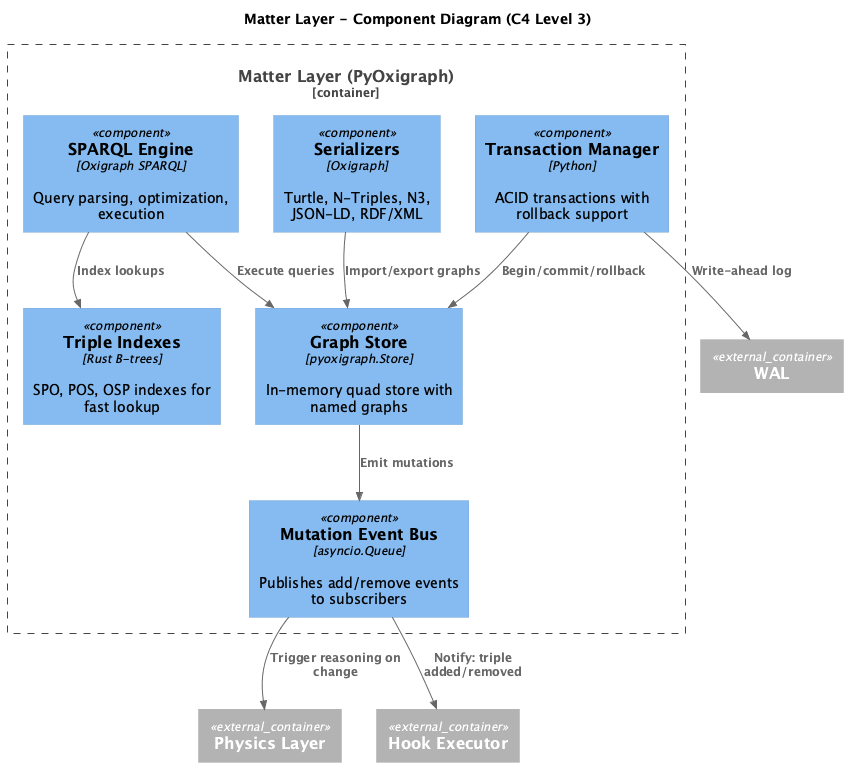

The diagram above was rendered by PlantUML. Its source (embedded in the PNG):
@startuml kgcl-daemon-c4-component-matter
!include https://raw.githubusercontent.com/plantuml-stdlib/C4-PlantUML/master/C4_Component.puml

title Matter Layer - Component Diagram (C4 Level 3)

Container_Boundary(matter, "Matter Layer (PyOxigraph)") {
    Component(store, "Graph Store", "pyoxigraph.Store", "In-memory quad store with named graphs")

    Component(sparql, "SPARQL Engine", "Oxigraph SPARQL", "Query parsing, optimization, execution")

    Component(txn, "Transaction Manager", "Python", "ACID transactions with rollback support")

    Component(index, "Triple Indexes", "Rust B-trees", "SPO, POS, OSP indexes for fast lookup")

    Component(serializer, "Serializers", "Oxigraph", "Turtle, N-Triples, N3, JSON-LD, RDF/XML")

    Component(mutation_bus, "Mutation Event Bus", "asyncio.Queue", "Publishes add/remove events to subscribers")
}

Container_Ext(physics, "Physics Layer")
Container_Ext(hooks, "Hook Executor")
Container_Ext(wal, "WAL")

Rel(sparql, store, "Execute queries")
Rel(sparql, index, "Index lookups")
Rel(txn, store, "Begin/commit/rollback")
Rel(txn, wal, "Write-ahead log")
Rel(store, mutation_bus, "Emit mutations")
Rel(mutation_bus, hooks, "Notify: triple added/removed")
Rel(mutation_bus, physics, "Trigger reasoning on change")
Rel(serializer, store, "Import/export graphs")

@enduml